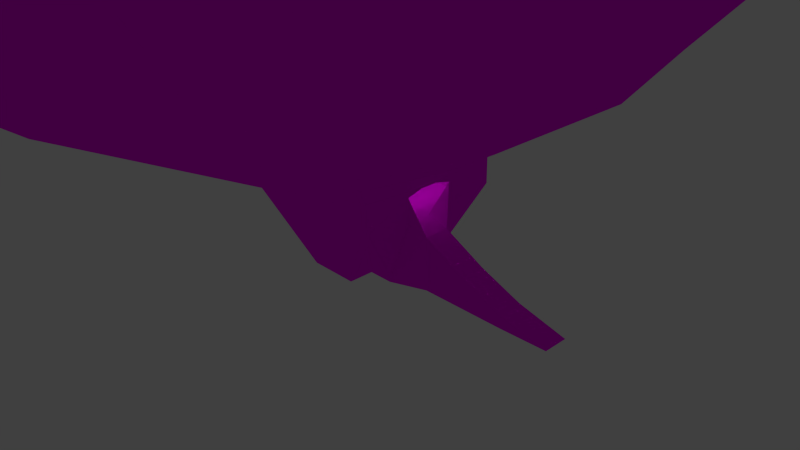 # Source: amp_chamber.blend  (saved by Blender 2.67.0; exported with 4.5.12 LTS)
import bpy
from mathutils import Matrix  # noqa: F401  (used for matrix-valued properties, if any)

bpy.ops.wm.read_factory_settings(use_empty=True)
scene = bpy.context.scene
scene.name = 'Scene'

# ---- collections
col_collection_1 = bpy.data.collections.new('Collection 1'); scene.collection.children.link(col_collection_1)

# ---- materials (node trees are filled in below, after node groups)
mat_material = bpy.data.materials.new('Material')
mat_material.alpha_threshold = 0.0
mat_material.roughness = 0.5
mat_material.line_color = (0.0, 0.0, 0.0, 1.0)

# ---- material node trees
mat_material.use_nodes = True; mat_material.node_tree.nodes.clear()
_N = mat_material.node_tree.nodes; _L = mat_material.node_tree.links
n0 = _N.new('ShaderNodeOutputMaterial'); n0.name = 'Material Output'; n0.location = (300, 300)
n0.width = 120
n1 = _N.new('ShaderNodeBsdfDiffuse'); n1.name = 'Diffuse BSDF'; n1.location = (10, 300)
n2 = _N.new('ShaderNodeTexImage'); n2.name = 'Image Texture'; n2.location = (-190, 300)
n2.width = 150
_L.new(n1.outputs[0], n0.inputs[0])
_L.new(n2.outputs[0], n1.inputs[0])
n0.is_active_output = True

# ---- world
world_world = bpy.data.worlds.new('World'); scene.world = world_world
world_world.color = (0.05088, 0.05088, 0.05088)
world_world.use_sun_shadow = False
world_world.sun_shadow_jitter_overblur = 0.0
world_world.cycles.sampling_method = 'MANUAL'
world_world.cycles.sample_map_resolution = 256

# ---- cameras
cam_camera = bpy.data.cameras.new('Camera')
cam_camera.clip_end = 100.0
cam_camera.lens = 35.0
cam_camera.sensor_width = 32.0
cam_camera.sensor_height = 18.0
cam_camera.ortho_scale = 7.314
cam_camera.dof.focus_distance = 0.0

# ---- lights
light_lamp = bpy.data.lights.new('Lamp', 'POINT')
light_lamp.transmission_factor = 0.0
light_lamp.cutoff_distance = 30.0
light_lamp.energy = 100.0
light_lamp.shadow_buffer_clip_start = 1.001
light_lamp.shadow_soft_size = 0.1
light_lamp.shadow_maximum_resolution = 0.006
light_lamp.use_absolute_resolution = True
light_lamp.cycles.use_multiple_importance_sampling = False

# ---- meshes
me_plane = bpy.data.meshes.new('Plane')
me_plane.from_pydata([(-0.6667, -0.3333, 0.0), (-0.6667, 0.3333, 0.0), (-0.3333, -0.6667, 0.0), (-0.3333, -0.3333, 0.0), (1.7, 0.1667, 0.4172), (-0.3333, 0.3333, 0.0), (-0.3333, 0.6667, 0.0), (-2.98e-08, -0.6667, 0.0), (1.7, -0.1667, 0.4172), (0.8263, 0.1667, 0.7913), (-2.98e-08, 0.6667, 0.0), (0.3333, -0.6667, 0.0), (0.3333, -0.3333, 0.0), (0.3333, 0.3333, 0.0), (0.3333, 0.6667, 0.0), (0.6667, -0.3333, 0.0), (0.6667, 2.98e-08, 0.0), (0.6667, 0.3333, 0.0), (1.0, -1.0, 1.0), (-1.0, -1.0, 1.0), (1.0, 1.0, 1.0), (-1.0, 1.0, 1.0), (1.0, -0.3333, 1.225), (0.8263, -0.1667, 0.7913), (1.0, 0.3333, 1.225), (-0.8463, -0.9091, 0.7913), (-0.8463, 0.9091, 0.7913), (1.0, -1.0, 1.343), (1.0, 1.0, 1.343), (-0.8333, -1.0, 1.0), (-0.8333, 1.0, 1.0), (1.0, -0.9583, 1.0), (1.128, -0.1667, 0.7144), (1.128, 0.1667, 0.7144), (0.9583, -1.0, 1.0), (1.0, 0.9583, 1.0), (0.9583, 1.0, 1.0), (2.268, 0.1667, 0.1854), (2.268, -0.1667, 0.1854), (2.915, 0.1667, 0.01966), (0.828, 0.9118, 0.7913), (0.828, -0.9063, 0.7913), (1.7, 0.1667, 0.004695), (1.7, -0.1667, 0.004695), (1.128, -0.1667, 0.00463), (1.128, 0.1667, 0.00463), (2.268, 0.1667, 0.004594), (2.268, -0.1667, 0.004594), (2.915, -0.1667, 0.01966), (1.0, -0.1111, 1.278), (1.0, 0.1111, 1.278), (1.0, -0.3333, 1.305), (1.0, 0.3333, 1.305), (1.0, -0.1111, 1.305), (1.0, 0.1111, 1.305), (-1.266, -1.215, 1.199), (-1.266, 1.215, 1.199), (1.165, -1.215, 1.615), (1.165, 1.215, 1.615), (-1.063, -1.215, 1.199), (-1.063, 1.215, 1.199), (1.165, -0.4051, 1.569), (1.165, 0.4051, 1.569), (1.165, -0.135, 1.569), (1.165, 0.135, 1.569), (-1.866, -1.664, 1.404), (-1.866, 1.664, 1.404), (1.462, -1.664, 1.974), (1.462, 1.664, 1.974), (-1.589, -1.664, 1.404), (-1.589, 1.664, 1.404), (1.902, -0.5546, 1.912), (1.902, 0.5546, 1.912), (1.902, -0.1849, 1.912), (1.902, 0.1849, 1.912), (-3.513, -2.931, 1.548), (-3.513, 2.931, 1.548), (2.349, -2.931, 2.552), (2.349, 2.931, 2.552), (-3.024, -2.931, 1.548), (-3.024, 2.931, 1.548), (2.789, -0.9769, 2.443), (2.789, 0.9769, 2.443), (2.789, -0.3256, 2.443), (2.789, 0.3256, 2.443), (-5.011, -4.03, 2.204), (-5.011, 4.03, 2.204), (3.05, -4.03, 3.585), (3.05, 4.03, 3.585), (-4.339, -4.03, 2.204), (-4.339, 4.03, 2.204), (3.49, -1.343, 3.434), (3.49, 1.343, 3.434), (3.49, -0.4478, 3.434), (3.49, 0.4478, 3.434), (-6.451, -5.187, 3.31), (-6.451, 5.187, 3.31), (3.923, -5.187, 5.087), (3.923, 5.187, 5.087), (-5.587, -5.187, 3.31), (-5.587, 5.187, 3.31), (4.363, -1.729, 4.893), (4.363, 1.729, 4.893), (4.363, -0.5764, 4.893), (4.363, 0.5764, 4.893), (-7.498, -5.96, 4.472), (-7.498, 5.96, 4.472), (4.422, -5.96, 6.513), (4.422, 5.96, 6.513), (-6.505, -5.96, 4.472), (-6.505, 5.96, 4.472), (4.862, -1.987, 6.291), (4.862, 1.987, 6.291), (4.862, -0.6622, 6.291), (4.862, 0.6622, 6.291), (-7.807, -5.96, 6.197), (-7.807, 5.96, 6.197), (4.113, -5.96, 8.239), (4.113, 5.96, 8.239), (-6.813, -5.96, 6.197), (-6.813, 5.96, 6.197), (4.553, -1.987, 8.016), (4.553, 1.987, 8.016), (4.553, -0.6622, 8.016), (4.553, 0.6622, 8.016), (-7.205, -5.301, 7.964), (-7.205, 5.301, 7.964), (3.398, -5.301, 9.78), (3.398, 5.301, 9.78), (-6.321, -5.301, 7.964), (-6.321, 5.301, 7.964), (3.838, -1.767, 9.582), (3.838, 1.767, 9.582), (3.838, -0.589, 9.582), (3.838, 0.589, 9.582), (-6.276, -4.085, 9.879), (-6.276, 4.085, 9.879), (1.893, -4.085, 11.28), (1.893, 4.085, 11.28), (-5.596, -4.085, 9.879), (-5.596, 4.085, 9.879), (2.333, -1.362, 11.13), (2.333, 1.362, 11.13), (2.333, -0.4539, 11.13), (2.333, 0.4539, 11.13), (-4.335, -2.388, 11.62), (-4.335, 2.388, 11.62), (0.4404, -2.388, 12.43), (0.4404, 2.388, 12.43), (-3.937, -2.388, 11.62), (-3.937, 2.388, 11.62), (0.8804, -0.7959, 12.35), (0.8804, 0.7959, 12.35), (0.8804, -0.2653, 12.35), (0.8804, 0.2653, 12.35), (-2.578, -0.8811, 12.34), (-2.578, 0.8811, 12.34), (-0.8157, -0.8811, 12.64), (-0.8157, 0.8811, 12.64), (-2.431, -0.8811, 12.34), (-2.431, 0.8811, 12.34), (-0.3756, -0.2937, 12.61), (-0.3756, 0.2937, 12.61), (-0.3756, -0.0979, 12.61), (-0.3756, 0.09789, 12.61)], [], [(26, 40, 36, 30), (10, 6, 14), (20, 13, 17), (20, 13, 14), (18, 12, 15), (13, 17, 16, 15, 12, 11, 7, 2, 3, 0, 1, 5, 6, 10, 14), (21, 6, 5), (18, 12, 11), (39, 37, 46), (2, 7, 11, 18, 34, 29, 19), (32, 33, 9, 23), (3, 19, 0), (19, 3, 2), (5, 1, 21), (15, 18, 31), (41, 23, 9, 40, 26, 25), (23, 31, 22), (9, 35, 17), (34, 31, 41), (27, 29, 34, 18), (52, 28, 20, 35, 24), (30, 36, 20, 28), (31, 22, 51, 27, 18), (41, 25, 29, 34), (10, 14, 20, 36, 30, 21, 6), (33, 32, 44, 45), (8, 38, 47, 43), (35, 20, 17), (25, 19, 29), (21, 26, 30), (35, 40, 36), (45, 44, 43, 42), (42, 43, 47, 46), (32, 33, 4, 8), (8, 4, 37, 38), (4, 33, 45, 42), (37, 4, 42, 46), (46, 47, 48, 39), (32, 8, 43, 44), (39, 48, 38, 37), (38, 48, 47), (33, 17, 45), (32, 44, 15), (50, 24, 52, 54), (50, 49, 53, 54), (49, 22, 51, 53), (23, 22, 32), (33, 24, 9), (40, 9, 35), (17, 33, 9), (15, 32, 23), (26, 21, 19, 25), (31, 23, 15), (24, 35, 9), (18, 34, 31), (20, 35, 36), (21, 1, 0, 19), (41, 31, 23), (21, 19, 55, 56), (29, 19, 55, 59), (54, 53, 63, 64), (27, 51, 61, 57), (30, 28, 58, 60), (29, 27, 57, 59), (21, 30, 60, 56), (54, 52, 62, 64), (28, 52, 62, 58), (53, 51, 61, 63), (56, 55, 65, 66), (63, 61, 71, 73), (59, 55, 65, 69), (64, 63, 73, 74), (60, 58, 68, 70), (57, 61, 71, 67), (59, 57, 67, 69), (58, 62, 72, 68), (56, 60, 70, 66), (64, 62, 72, 74), (69, 65, 75, 79), (74, 73, 83, 84), (70, 68, 78, 80), (67, 71, 81, 77), (69, 67, 77, 79), (68, 72, 82, 78), (66, 70, 80, 76), (74, 72, 82, 84), (66, 65, 75, 76), (73, 71, 81, 83), (77, 81, 91, 87), (79, 77, 87, 89), (78, 82, 92, 88), (76, 80, 90, 86), (84, 82, 92, 94), (76, 75, 85, 86), (83, 81, 91, 93), (79, 75, 85, 89), (84, 83, 93, 94), (80, 78, 88, 90), (88, 92, 102, 98), (86, 90, 100, 96), (94, 92, 102, 104), (86, 85, 95, 96), (93, 91, 101, 103), (89, 85, 95, 99), (94, 93, 103, 104), (90, 88, 98, 100), (87, 91, 101, 97), (89, 87, 97, 99), (104, 102, 112, 114), (96, 95, 105, 106), (103, 101, 111, 113), (99, 95, 105, 109), (104, 103, 113, 114), (100, 98, 108, 110), (97, 101, 111, 107), (99, 97, 107, 109), (98, 102, 112, 108), (96, 100, 110, 106), (113, 111, 121, 123), (109, 105, 115, 119), (114, 113, 123, 124), (110, 108, 118, 120), (107, 111, 121, 117), (109, 107, 117, 119), (108, 112, 122, 118), (106, 110, 120, 116), (114, 112, 122, 124), (106, 105, 115, 116), (124, 123, 133, 134), (120, 118, 128, 130), (117, 121, 131, 127), (119, 117, 127, 129), (118, 122, 132, 128), (116, 120, 130, 126), (124, 122, 132, 134), (116, 115, 125, 126), (123, 121, 131, 133), (119, 115, 125, 129), (127, 131, 141, 137), (129, 127, 137, 139), (128, 132, 142, 138), (126, 130, 140, 136), (134, 132, 142, 144), (126, 125, 135, 136), (133, 131, 141, 143), (129, 125, 135, 139), (134, 133, 143, 144), (130, 128, 138, 140), (138, 142, 152, 148), (136, 140, 150, 146), (144, 142, 152, 154), (136, 135, 145, 146), (143, 141, 151, 153), (139, 135, 145, 149), (144, 143, 153, 154), (140, 138, 148, 150), (137, 141, 151, 147), (139, 137, 147, 149), (154, 152, 162, 164), (146, 145, 155, 156), (153, 151, 161, 163), (149, 145, 155, 159), (154, 153, 163, 164), (150, 148, 158, 160), (147, 151, 161, 157), (149, 147, 157, 159), (148, 152, 162, 158), (146, 150, 160, 156), (156, 160, 158, 162, 164, 163, 161, 157, 159, 155)])
_uv = me_plane.uv_layers.new(name='UV coord')
_uv.uv.foreach_set('vector', [0.1271, 0.6579, 0.16, 0.6859, 0.1683, 0.685, 0.1306, 0.6519, 0.03664, 0.7206, 0.02878, 0.7191, 0.04474, 0.7225, 0.06532, 0.7536, 0.04941, 0.7134, 0.06021, 0.7139, 0.06532, 0.7536, 0.04941, 0.7134, 0.04474, 0.7225, 0.06371, 0.6497, 0.04933, 0.691, 0.0601, 0.6902, 0.04941, 0.7134, 0.06021, 0.7139, 0.06081, 0.7021, 0.0601, 0.6902, 0.04933, 0.691, 0.04442, 0.6813, 0.03704, 0.6838, 0.02996, 0.6858, 0.0303, 0.6931, 0.02223, 0.6946, 0.02099, 0.7079, 0.0289, 0.7096, 0.02878, 0.7191, 0.03664, 0.7206, 0.04474, 0.7225, 0.0001037, 0.7366, 0.02878, 0.7191, 0.0289, 0.7096, 0.06371, 0.6497, 0.04933, 0.691, 0.04442, 0.6813, 0.2579, 0.6797, 0.2514, 0.6774, 0.2517, 0.6778, 0.02996, 0.6858, 0.03704, 0.6838, 0.04442, 0.6813, 0.06371, 0.6497, 0.0623, 0.6497, 0.004984, 0.669, 0.000575, 0.6718, 0.1402, 0.7286, 0.1559, 0.7206, 0.1484, 0.7059, 0.1327, 0.714, 0.0303, 0.6931, 0.000575, 0.6718, 0.02223, 0.6946, 0.000575, 0.6718, 0.0303, 0.6931, 0.02996, 0.6858, 0.0289, 0.7096, 0.02099, 0.7079, 0.0001037, 0.7366, 0.0601, 0.6902, 0.06371, 0.6497, 0.06479, 0.6505, 0.1178, 0.7209, 0.1327, 0.714, 0.1484, 0.7059, 0.16, 0.6859, 0.1271, 0.6579, 0.09431, 0.6884, 0.9247, 0.09273, 0.5621, 0.01264, 0.7562, 0.2345, 0.08097, 0.7302, 0.06634, 0.7527, 0.06021, 0.7139, 0.1162, 0.7275, 0.1179, 0.7281, 0.1178, 0.7209, 0.5093, 0.1124, 0.02287, 0.0997, 0.5343, 0.0001037, 0.5465, 0.003974, 0.7024, 0.494, 0.5092, 0.5824, 0.5228, 0.6482, 0.5357, 0.6445, 0.7179, 0.5153, 0.2271, 0.5822, 0.5155, 0.6495, 0.5228, 0.6482, 0.5092, 0.5824, 0.5621, 0.01264, 0.7562, 0.2345, 0.731, 0.256, 0.5093, 0.1124, 0.5465, 0.003974, 0.1178, 0.7209, 0.09431, 0.6884, 0.08873, 0.6913, 0.1162, 0.7275, 0.5, 1.0, 0.04474, 0.7225, 0.06532, 0.7536, 0.0639, 0.7536, 0.004889, 0.739, 0.0001037, 0.7366, 0.02878, 0.7191, 0.1698, 0.6835, 0.1698, 0.6497, 0.2437, 0.6665, 0.2418, 0.6835, 0.2489, 0.6756, 0.2514, 0.6776, 0.252, 0.6772, 0.2479, 0.6753, 0.06634, 0.7527, 0.06532, 0.7536, 0.06021, 0.7139, 0.09431, 0.6884, 0.08693, 0.6863, 0.08873, 0.6913, 0.1251, 0.6497, 0.1271, 0.6579, 0.1306, 0.6519, 0.1687, 0.6871, 0.16, 0.6859, 0.1683, 0.685, 0.2418, 0.6835, 0.2437, 0.6665, 0.2479, 0.6753, 0.2478, 0.6773, 0.2478, 0.6773, 0.2479, 0.6753, 0.252, 0.6772, 0.2517, 0.6778, 0.2541, 0.6728, 0.2529, 0.6806, 0.2486, 0.6772, 0.2489, 0.6756, 0.2489, 0.6756, 0.2486, 0.6772, 0.2514, 0.6774, 0.2514, 0.6776, 0.2486, 0.6772, 0.2529, 0.6806, 0.2418, 0.6835, 0.2478, 0.6773, 0.2514, 0.6774, 0.2486, 0.6772, 0.2478, 0.6773, 0.2517, 0.6778, 0.2517, 0.6778, 0.252, 0.6772, 0.2598, 0.6803, 0.2579, 0.6797, 0.2541, 0.6728, 0.2489, 0.6756, 0.2479, 0.6753, 0.2437, 0.6665, 0.2579, 0.6797, 0.2598, 0.6803, 0.2514, 0.6776, 0.2514, 0.6774, 0.2514, 0.6776, 0.2598, 0.6803, 0.252, 0.6772, 0.08673, 0.7221, 0.06021, 0.7139, 0.0726, 0.7043, 0.08673, 0.6808, 0.07308, 0.6995, 0.0601, 0.6902, 0.7561, 0.4318, 0.7179, 0.5153, 0.7024, 0.494, 0.7459, 0.4278, 0.7561, 0.4318, 0.7725, 0.339, 0.7607, 0.3401, 0.7459, 0.4278, 0.7725, 0.339, 0.7562, 0.2345, 0.731, 0.256, 0.7607, 0.3401, 0.9247, 0.09273, 0.7562, 0.2345, 0.9999, 0.2084, 0.8929, 0.5775, 0.7179, 0.5153, 0.8171, 0.6495, 0.16, 0.6859, 0.1484, 0.7059, 0.1687, 0.6871, 0.06021, 0.7139, 0.08673, 0.7221, 0.08097, 0.7302, 0.0601, 0.6902, 0.08673, 0.6808, 0.08055, 0.6727, 0.1271, 0.6579, 0.1251, 0.6497, 0.08693, 0.6863, 0.09431, 0.6884, 0.06479, 0.6505, 0.08055, 0.6727, 0.0601, 0.6902, 0.7179, 0.5153, 0.5357, 0.6445, 0.8171, 0.6495, 0.1168, 0.7286, 0.1162, 0.7275, 0.1179, 0.7281, 0.1696, 0.6859, 0.1687, 0.6871, 0.1683, 0.685, 0.0001037, 0.7366, 0.02099, 0.7079, 0.02223, 0.6946, 0.000575, 0.6718, 0.1178, 0.7209, 0.1179, 0.7281, 0.1327, 0.714, 0.2089, 0.5522, 0.0001037, 0.1748, 0.1097, 0.2309, 0.2513, 0.5085, 0.02287, 0.0997, 0.0001037, 0.1748, 0.1097, 0.2309, 0.09949, 0.183, 0.7459, 0.4278, 0.7607, 0.3401, 0.6583, 0.3451, 0.6526, 0.4054, 0.5093, 0.1124, 0.731, 0.256, 0.6388, 0.2869, 0.4623, 0.196, 0.2271, 0.5822, 0.5092, 0.5824, 0.4766, 0.526, 0.2517, 0.5337, 0.02287, 0.0997, 0.5093, 0.1124, 0.4623, 0.196, 0.09949, 0.183, 0.2089, 0.5522, 0.2271, 0.5822, 0.2517, 0.5337, 0.2513, 0.5085, 0.7459, 0.4278, 0.7024, 0.494, 0.6282, 0.4572, 0.6526, 0.4054, 0.5092, 0.5824, 0.7024, 0.494, 0.6282, 0.4572, 0.4766, 0.526, 0.7607, 0.3401, 0.731, 0.256, 0.6388, 0.2869, 0.6583, 0.3451, 0.2513, 0.5085, 0.1097, 0.2309, 0.2265, 0.2974, 0.3054, 0.4596, 0.6583, 0.3451, 0.6388, 0.2869, 0.5185, 0.3317, 0.5298, 0.3603, 0.09949, 0.183, 0.1097, 0.2309, 0.2265, 0.2974, 0.2175, 0.2719, 0.6526, 0.4054, 0.6583, 0.3451, 0.5298, 0.3603, 0.5288, 0.3896, 0.2517, 0.5337, 0.4766, 0.526, 0.4484, 0.4732, 0.302, 0.4769, 0.4623, 0.196, 0.6388, 0.2869, 0.5185, 0.3317, 0.4314, 0.2727, 0.09949, 0.183, 0.4623, 0.196, 0.4314, 0.2727, 0.2175, 0.2719, 0.4766, 0.526, 0.6282, 0.4572, 0.5192, 0.4173, 0.4484, 0.4732, 0.2513, 0.5085, 0.2517, 0.5337, 0.302, 0.4769, 0.3054, 0.4596, 0.6526, 0.4054, 0.6282, 0.4572, 0.5192, 0.4173, 0.5288, 0.3896, 0.2175, 0.2719, 0.2265, 0.2974, 0.3688, 0.3678, 0.3663, 0.3606, 0.5288, 0.3896, 0.5298, 0.3603, 0.4694, 0.3695, 0.4698, 0.3881, 0.302, 0.4769, 0.4484, 0.4732, 0.4252, 0.418, 0.3838, 0.4122, 0.4314, 0.2727, 0.5185, 0.3317, 0.4599, 0.3528, 0.4171, 0.3473, 0.2175, 0.2719, 0.4314, 0.2727, 0.4171, 0.3473, 0.3663, 0.3606, 0.4484, 0.4732, 0.5192, 0.4173, 0.4633, 0.4052, 0.4252, 0.418, 0.3054, 0.4596, 0.302, 0.4769, 0.3838, 0.4122, 0.3848, 0.4069, 0.5288, 0.3896, 0.5192, 0.4173, 0.4633, 0.4052, 0.4698, 0.3881, 0.3054, 0.4596, 0.2265, 0.2974, 0.3688, 0.3678, 0.3848, 0.4069, 0.5298, 0.3603, 0.5185, 0.3317, 0.4599, 0.3528, 0.4694, 0.3695, 0.4171, 0.3473, 0.4599, 0.3528, 0.4384, 0.366, 0.4152, 0.3607, 0.3663, 0.3606, 0.4171, 0.3473, 0.4152, 0.3607, 0.3843, 0.372, 0.4252, 0.418, 0.4633, 0.4052, 0.4412, 0.3969, 0.421, 0.407, 0.3848, 0.4069, 0.3838, 0.4122, 0.3933, 0.4021, 0.3933, 0.3993, 0.4698, 0.3881, 0.4633, 0.4052, 0.4412, 0.3969, 0.4449, 0.3868, 0.3848, 0.4069, 0.3688, 0.3678, 0.3852, 0.3759, 0.3933, 0.3993, 0.4694, 0.3695, 0.4599, 0.3528, 0.4384, 0.366, 0.4442, 0.3755, 0.3663, 0.3606, 0.3688, 0.3678, 0.3852, 0.3759, 0.3843, 0.372, 0.4698, 0.3881, 0.4694, 0.3695, 0.4442, 0.3755, 0.4449, 0.3868, 0.3838, 0.4122, 0.4252, 0.418, 0.421, 0.407, 0.3933, 0.4021, 0.421, 0.407, 0.4412, 0.3969, 0.4279, 0.3923, 0.4166, 0.3993, 0.3933, 0.3993, 0.3933, 0.4021, 0.3976, 0.3974, 0.3972, 0.3956, 0.4449, 0.3868, 0.4412, 0.3969, 0.4279, 0.3923, 0.4297, 0.3862, 0.3933, 0.3993, 0.3852, 0.3759, 0.3925, 0.3795, 0.3972, 0.3956, 0.4442, 0.3755, 0.4384, 0.366, 0.4258, 0.3738, 0.4291, 0.3795, 0.3843, 0.372, 0.3852, 0.3759, 0.3925, 0.3795, 0.3922, 0.3769, 0.4449, 0.3868, 0.4442, 0.3755, 0.4291, 0.3795, 0.4297, 0.3862, 0.3933, 0.4021, 0.421, 0.407, 0.4166, 0.3993, 0.3976, 0.3974, 0.4152, 0.3607, 0.4384, 0.366, 0.4258, 0.3738, 0.4127, 0.3697, 0.3843, 0.372, 0.4152, 0.3607, 0.4127, 0.3697, 0.3922, 0.3769, 0.4297, 0.3862, 0.4279, 0.3923, 0.4219, 0.3903, 0.423, 0.386, 0.3972, 0.3956, 0.3925, 0.3795, 0.3958, 0.3808, 0.399, 0.3938, 0.4291, 0.3795, 0.4258, 0.3738, 0.4203, 0.3773, 0.4224, 0.3813, 0.3922, 0.3769, 0.3925, 0.3795, 0.3958, 0.3808, 0.3957, 0.3791, 0.4297, 0.3862, 0.4291, 0.3795, 0.4224, 0.3813, 0.423, 0.386, 0.3976, 0.3974, 0.4166, 0.3993, 0.4148, 0.396, 0.3994, 0.395, 0.4127, 0.3697, 0.4258, 0.3738, 0.4203, 0.3773, 0.4117, 0.3736, 0.3922, 0.3769, 0.4127, 0.3697, 0.4117, 0.3736, 0.3957, 0.3791, 0.4166, 0.3993, 0.4279, 0.3923, 0.4219, 0.3903, 0.4148, 0.396, 0.3972, 0.3956, 0.3976, 0.3974, 0.3994, 0.395, 0.399, 0.3938, 0.4224, 0.3813, 0.4203, 0.3773, 0.4164, 0.3801, 0.4176, 0.3828, 0.3957, 0.3791, 0.3958, 0.3808, 0.3982, 0.3817, 0.3987, 0.3804, 0.423, 0.386, 0.4224, 0.3813, 0.4176, 0.3828, 0.4181, 0.3858, 0.3994, 0.395, 0.4148, 0.396, 0.4132, 0.3935, 0.4013, 0.3932, 0.4117, 0.3736, 0.4203, 0.3773, 0.4164, 0.3801, 0.4108, 0.3765, 0.3957, 0.3791, 0.4117, 0.3736, 0.4108, 0.3765, 0.3987, 0.3804, 0.4148, 0.396, 0.4219, 0.3903, 0.4175, 0.3887, 0.4132, 0.3935, 0.399, 0.3938, 0.3994, 0.395, 0.4013, 0.3932, 0.4005, 0.3923, 0.423, 0.386, 0.4219, 0.3903, 0.4175, 0.3887, 0.4181, 0.3858, 0.399, 0.3938, 0.3958, 0.3808, 0.3982, 0.3817, 0.4005, 0.3923, 0.4181, 0.3858, 0.4176, 0.3828, 0.4144, 0.3838, 0.4147, 0.3857, 0.4013, 0.3932, 0.4132, 0.3935, 0.4123, 0.3916, 0.4028, 0.3915, 0.4108, 0.3765, 0.4164, 0.3801, 0.4138, 0.382, 0.4104, 0.3787, 0.3987, 0.3804, 0.4108, 0.3765, 0.4104, 0.3787, 0.4009, 0.3816, 0.4132, 0.3935, 0.4175, 0.3887, 0.4146, 0.3875, 0.4123, 0.3916, 0.4005, 0.3923, 0.4013, 0.3932, 0.4028, 0.3915, 0.402, 0.3912, 0.4181, 0.3858, 0.4175, 0.3887, 0.4146, 0.3875, 0.4147, 0.3857, 0.4005, 0.3923, 0.3982, 0.3817, 0.4002, 0.3823, 0.402, 0.3912, 0.4176, 0.3828, 0.4164, 0.3801, 0.4138, 0.382, 0.4144, 0.3838, 0.3987, 0.3804, 0.3982, 0.3817, 0.4002, 0.3823, 0.4009, 0.3816, 0.4104, 0.3787, 0.4138, 0.382, 0.4112, 0.3836, 0.4095, 0.3811, 0.4009, 0.3816, 0.4104, 0.3787, 0.4095, 0.3811, 0.4028, 0.383, 0.4123, 0.3916, 0.4146, 0.3875, 0.4117, 0.3868, 0.4107, 0.3896, 0.402, 0.3912, 0.4028, 0.3915, 0.404, 0.3897, 0.4035, 0.3896, 0.4147, 0.3857, 0.4146, 0.3875, 0.4117, 0.3868, 0.4117, 0.3857, 0.402, 0.3912, 0.4002, 0.3823, 0.4023, 0.3833, 0.4035, 0.3896, 0.4144, 0.3838, 0.4138, 0.382, 0.4112, 0.3836, 0.4115, 0.3846, 0.4009, 0.3816, 0.4002, 0.3823, 0.4023, 0.3833, 0.4028, 0.383, 0.4147, 0.3857, 0.4144, 0.3838, 0.4115, 0.3846, 0.4117, 0.3857, 0.4028, 0.3915, 0.4123, 0.3916, 0.4107, 0.3896, 0.404, 0.3897, 0.4107, 0.3896, 0.4117, 0.3868, 0.4097, 0.3862, 0.4093, 0.3877, 0.4035, 0.3896, 0.404, 0.3897, 0.4056, 0.388, 0.4053, 0.388, 0.4117, 0.3857, 0.4117, 0.3868, 0.4097, 0.3862, 0.4096, 0.3857, 0.4035, 0.3896, 0.4023, 0.3833, 0.4047, 0.3843, 0.4053, 0.388, 0.4115, 0.3846, 0.4112, 0.3836, 0.4094, 0.3847, 0.4095, 0.3852, 0.4028, 0.383, 0.4023, 0.3833, 0.4047, 0.3843, 0.405, 0.3842, 0.4117, 0.3857, 0.4115, 0.3846, 0.4095, 0.3852, 0.4096, 0.3857, 0.404, 0.3897, 0.4107, 0.3896, 0.4093, 0.3877, 0.4056, 0.388, 0.4095, 0.3811, 0.4112, 0.3836, 0.4094, 0.3847, 0.4087, 0.3834, 0.4028, 0.383, 0.4095, 0.3811, 0.4087, 0.3834, 0.405, 0.3842, 0.4096, 0.3857, 0.4097, 0.3862, 0.4085, 0.3859, 0.4084, 0.3857, 0.4053, 0.388, 0.4047, 0.3843, 0.4064, 0.3852, 0.4066, 0.3866, 0.4095, 0.3852, 0.4094, 0.3847, 0.4084, 0.3854, 0.4084, 0.3856, 0.405, 0.3842, 0.4047, 0.3843, 0.4064, 0.3852, 0.4065, 0.3852, 0.4096, 0.3857, 0.4095, 0.3852, 0.4084, 0.3856, 0.4084, 0.3857, 0.4056, 0.388, 0.4093, 0.3877, 0.4081, 0.3864, 0.4068, 0.3866, 0.4087, 0.3834, 0.4094, 0.3847, 0.4084, 0.3854, 0.4079, 0.3849, 0.405, 0.3842, 0.4087, 0.3834, 0.4079, 0.3849, 0.4065, 0.3852, 0.4093, 0.3877, 0.4097, 0.3862, 0.4085, 0.3859, 0.4081, 0.3864, 0.4053, 0.388, 0.4056, 0.388, 0.4068, 0.3866, 0.4066, 0.3866, 0.4066, 0.3866, 0.4068, 0.3866, 0.4081, 0.3864, 0.4085, 0.3859, 0.4084, 0.3857, 0.4084, 0.3856, 0.4084, 0.3854, 0.4079, 0.3849, 0.4065, 0.3852, 0.4064, 0.3852])
me_plane.materials.append(mat_material)
me_plane.use_remesh_preserve_volume = False
me_plane.use_remesh_preserve_attributes = False
me_plane.use_mirror_vertex_groups = False
me_plane.update()

# ---- objects
ob_plane = bpy.data.objects.new('Plane', me_plane)
ob_lamp = bpy.data.objects.new('Lamp', light_lamp)
ob_camera = bpy.data.objects.new('Camera', cam_camera)

# ---- transforms, parenting, visibility, modifiers, constraints
ob_plane.location = (0.0, 0.0, 0.0)
ob_plane.lineart.crease_threshold = 0.0
ob_lamp.location = (4.076, 1.005, 5.904)
ob_lamp.rotation_euler = (0.6503, 0.05522, 1.866)
ob_lamp.lock_rotations_4d = False
ob_lamp.empty_display_type = 'ARROWS'
ob_lamp.color = (0.0, 0.0, 0.0, 0.0)
ob_lamp.lineart.crease_threshold = 0.0
ob_camera.location = (7.481, -6.508, 5.344)
ob_camera.rotation_euler = (1.109, 0.01082, 0.8149)
ob_camera.lock_rotations_4d = False
ob_camera.empty_display_type = 'ARROWS'
ob_camera.color = (0.0, 0.0, 0.0, 0.0)
ob_camera.display_type = 'WIRE'
ob_camera.lineart.crease_threshold = 0.0

# ---- collection membership
col_collection_1.objects.link(ob_plane)
col_collection_1.objects.link(ob_lamp)
col_collection_1.objects.link(ob_camera)

# ---- scene / render settings (as saved in the file)
scene.camera = ob_camera
scene.frame_start = 1; scene.frame_end = 250; scene.frame_set(1)
scene.render.engine = 'CYCLES'
scene.render.image_settings.color_mode = 'RGB'
scene.render.image_settings.compression = 90
scene.render.resolution_percentage = 50
scene.render.dither_intensity = 0.0
scene.cycles.use_denoising = False
scene.cycles.samples = 10
scene.cycles.sampling_pattern = 'TABULATED_SOBOL'
scene.cycles.light_sampling_threshold = 0.0
scene.cycles.use_adaptive_sampling = False
scene.cycles.use_light_tree = False
scene.cycles.blur_glossy = 0.0
scene.cycles.volume_bounces = 1
scene.cycles.pixel_filter_type = 'GAUSSIAN'
scene.cycles.sample_clamp_indirect = 0.0
scene.view_settings.view_transform = 'Standard'
bpy.context.view_layer.update()

